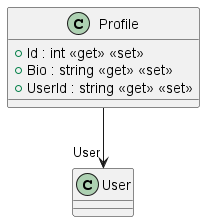

The diagram above was rendered by PlantUML. Its source (embedded in the PNG):
@startuml
class Profile {
    + Id : int <<get>> <<set>>
    + Bio : string <<get>> <<set>>
    + UserId : string <<get>> <<set>>
}
Profile --> "User" User
@enduml